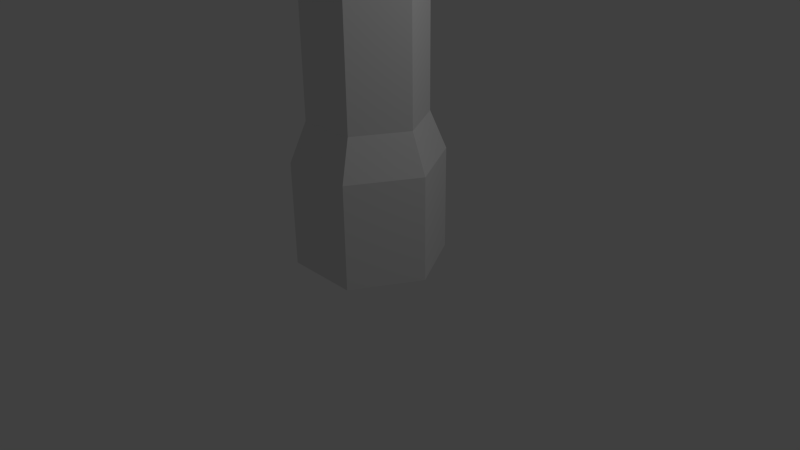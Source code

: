 # Source: square-pillar-large.blend  (saved by Blender 2.76.0; exported with 4.5.12 LTS)
import bpy
from mathutils import Matrix  # noqa: F401  (used for matrix-valued properties, if any)

bpy.ops.wm.read_factory_settings(use_empty=True)
scene = bpy.context.scene
scene.name = 'Scene'

# ---- collections
col_collection_1 = bpy.data.collections.new('Collection 1'); scene.collection.children.link(col_collection_1)

# ---- world
world_world = bpy.data.worlds.new('World'); scene.world = world_world
world_world.color = (0.05088, 0.05088, 0.05088)
world_world.use_sun_shadow = False
world_world.sun_shadow_jitter_overblur = 0.0
world_world.cycles.sampling_method = 'MANUAL'
world_world.cycles.sample_map_resolution = 256

# ---- cameras
cam_camera = bpy.data.cameras.new('Camera')
cam_camera.clip_end = 100.0
cam_camera.lens = 35.0
cam_camera.sensor_width = 32.0
cam_camera.sensor_height = 18.0
cam_camera.ortho_scale = 7.314
cam_camera.dof.focus_distance = 0.0
cam_camera.dof.aperture_fstop = 128.0

# ---- lights
light_lamp = bpy.data.lights.new('Lamp', 'POINT')
light_lamp.transmission_factor = 0.0
light_lamp.cutoff_distance = 30.0
light_lamp.energy = 100.0
light_lamp.shadow_buffer_clip_start = 1.001
light_lamp.shadow_soft_size = 0.1
light_lamp.shadow_maximum_resolution = 0.006
light_lamp.use_absolute_resolution = True
light_lamp.cycles.use_multiple_importance_sampling = False

# ---- meshes
me_large_pillars = bpy.data.meshes.new('Large-Pillars')
me_large_pillars.from_pydata([(103.5, 2.22e-14, -45.81), (100.6, 2.22e-14, -40.88), (103.5, 8.0, -45.81), (100.6, 8.0, -40.88), (103.5, 2.22e-14, -35.94), (103.5, 8.0, -35.94), (109.2, 2.22e-14, -35.94), (109.2, 8.0, -35.94), (112.0, 2.22e-14, -40.88), (112.0, 8.0, -40.88), (109.2, 2.22e-14, -45.81), (109.2, 8.0, -45.81), (108.6, 11.0, -44.72), (104.1, 11.0, -44.72), (101.9, 11.0, -40.88), (104.1, 11.0, -37.04), (108.6, 11.0, -37.04), (110.8, 11.0, -40.88), (110.8, 24.0, -40.88), (108.6, 24.0, -44.72), (104.1, 24.0, -44.72), (101.9, 24.0, -40.88), (104.1, 24.0, -37.04), (108.6, 24.0, -37.04), (103.4, 26.0, -35.71), (109.3, 26.0, -35.71), (108.7, 26.0, -36.86), (104.0, 26.0, -36.86), (100.4, 26.0, -40.88), (101.7, 26.0, -40.88), (104.0, 26.0, -44.89), (103.4, 26.0, -46.04), (108.7, 26.0, -44.89), (109.3, 26.0, -46.04), (112.3, 26.0, -40.88), (111.0, 26.0, -40.88), (112.3, 24.0, -40.88), (109.3, 24.0, -46.04), (103.4, 24.0, -46.04), (100.4, 24.0, -40.88), (103.4, 24.0, -35.71), (109.3, 24.0, -35.71), (104.0, 34.0, -44.89), (101.7, 34.0, -40.88), (104.0, 34.0, -36.86), (108.7, 34.0, -36.86), (111.0, 34.0, -40.88), (108.7, 34.0, -44.89), (109.1, 36.0, -45.62), (103.6, 36.0, -45.62), (100.9, 36.0, -40.88), (103.6, 36.0, -36.13), (109.1, 36.0, -36.13), (111.8, 36.0, -40.88), (111.8, 40.0, -40.88), (109.1, 40.0, -45.62), (103.6, 40.0, -45.62), (100.9, 40.0, -40.88), (103.6, 40.0, -36.13), (109.1, 40.0, -36.13)], [], [(48, 55, 54, 53), (21, 22, 23, 36, 41, 40, 39, 38, 19, 20), (2, 13, 12, 11), (26, 45, 44, 27), (51, 58, 57, 50), (50, 57, 56, 49), (52, 59, 58, 51), (29, 43, 42, 30), (42, 49, 48, 47), (5, 15, 14, 3), (11, 12, 17, 9), (3, 14, 13, 2), (43, 50, 49, 42), (9, 17, 16, 7), (17, 18, 23, 16), (4, 5, 3, 1), (38, 31, 33, 37), (25, 34, 35, 26, 27, 29, 30, 31, 28, 24), (36, 34, 25, 41), (14, 21, 20, 13), (0, 2, 11, 10), (33, 31, 30, 32, 35, 34), (30, 42, 47, 32), (56, 57, 58, 59, 54, 55), (16, 23, 22, 15), (40, 24, 28, 39), (27, 44, 43, 29), (35, 46, 45, 26), (8, 6, 4, 1, 0, 10), (49, 56, 55, 48), (53, 54, 59, 52), (7, 16, 15, 5), (41, 25, 24, 40), (39, 28, 31, 38), (37, 33, 34, 36), (12, 19, 18, 17), (8, 9, 7, 6), (10, 11, 9, 8), (45, 52, 51, 44), (47, 48, 53, 46), (44, 51, 50, 43), (46, 53, 52, 45), (13, 20, 19, 12), (15, 22, 21, 14), (32, 47, 46, 35), (18, 19, 38, 37, 36, 23), (6, 7, 5, 4), (1, 3, 2, 0)])
me_large_pillars.use_remesh_preserve_volume = False
me_large_pillars.use_remesh_preserve_attributes = False
me_large_pillars.use_mirror_vertex_groups = False
me_large_pillars.update()

# ---- objects
ob_large_pillars = bpy.data.objects.new('Large-Pillars', me_large_pillars)
ob_lamp = bpy.data.objects.new('Lamp', light_lamp)
ob_camera = bpy.data.objects.new('Camera', cam_camera)

# ---- transforms, parenting, visibility, modifiers, constraints
ob_large_pillars.location = (-18.08, -6.94, 0.0)
ob_large_pillars.rotation_euler = (1.571, 2.22e-16, 2.22e-16)
ob_large_pillars.scale = (0.1698, 0.1698, 0.1698)
ob_large_pillars.lineart.crease_threshold = 0.0
ob_lamp.location = (4.076, 1.005, 5.904)
ob_lamp.rotation_euler = (0.6503, 0.05522, 1.866)
ob_lamp.lock_rotations_4d = False
ob_lamp.empty_display_type = 'ARROWS'
ob_lamp.color = (0.0, 0.0, 0.0, 0.0)
ob_lamp.lineart.crease_threshold = 0.0
ob_camera.location = (7.481, -6.508, 5.344)
ob_camera.rotation_euler = (1.109, 0.01082, 0.8149)
ob_camera.lock_rotations_4d = False
ob_camera.empty_display_type = 'ARROWS'
ob_camera.color = (0.0, 0.0, 0.0, 0.0)
ob_camera.display_type = 'WIRE'
ob_camera.lineart.crease_threshold = 0.0

# ---- collection membership
col_collection_1.objects.link(ob_large_pillars)
col_collection_1.objects.link(ob_lamp)
col_collection_1.objects.link(ob_camera)

# ---- scene / render settings (as saved in the file)
scene.camera = ob_camera
scene.frame_start = 1; scene.frame_end = 250; scene.frame_set(1)
scene.render.engine = 'BLENDER_EEVEE_NEXT'
scene.render.resolution_percentage = 50
scene.render.dither_intensity = 0.0
scene.cycles.use_denoising = False
scene.cycles.samples = 10
scene.cycles.sampling_pattern = 'TABULATED_SOBOL'
scene.cycles.light_sampling_threshold = 0.0
scene.cycles.use_adaptive_sampling = False
scene.cycles.use_light_tree = False
scene.cycles.blur_glossy = 0.0
scene.cycles.pixel_filter_type = 'GAUSSIAN'
scene.cycles.sample_clamp_indirect = 0.0
scene.view_settings.view_transform = 'Standard'
bpy.context.view_layer.update()
